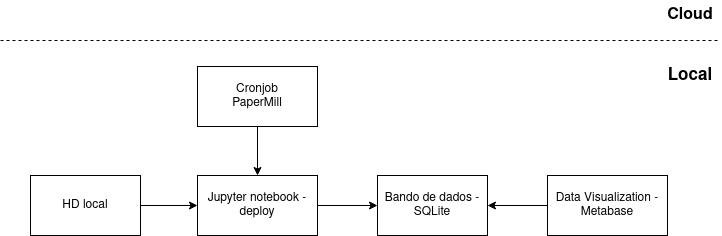

The diagram above was exported from draw.io. Its source (the exported page's mxGraphModel, read from the mxfile embedded in the PNG):
<mxGraphModel dx="1434" dy="795" grid="1" gridSize="10" guides="1" tooltips="1" connect="1" arrows="1" fold="1" page="1" pageScale="1" pageWidth="827" pageHeight="1169" background="#ffffff" math="0" shadow="0">
  <root>
    <mxCell id="0" />
    <mxCell id="1" parent="0" />
    <mxCell id="2" style="edgeStyle=orthogonalEdgeStyle;rounded=0;orthogonalLoop=1;jettySize=auto;html=1;entryX=0;entryY=0.5;entryDx=0;entryDy=0;" edge="1" source="3" target="7" parent="1">
      <mxGeometry relative="1" as="geometry" />
    </mxCell>
    <mxCell id="3" value="HD local" style="rounded=0;whiteSpace=wrap;html=1;" vertex="1" parent="1">
      <mxGeometry x="80" y="879" width="110" height="60" as="geometry" />
    </mxCell>
    <mxCell id="4" value="" style="endArrow=none;dashed=1;html=1;rounded=0;" edge="1" parent="1">
      <mxGeometry width="50" height="50" relative="1" as="geometry">
        <mxPoint x="50" y="744" as="sourcePoint" />
        <mxPoint x="770" y="744" as="targetPoint" />
      </mxGeometry>
    </mxCell>
    <mxCell id="5" value="&lt;div&gt;Bando de dados - SQLite&lt;/div&gt;" style="rounded=0;whiteSpace=wrap;html=1;" vertex="1" parent="1">
      <mxGeometry x="427" y="879" width="110" height="60" as="geometry" />
    </mxCell>
    <mxCell id="6" style="edgeStyle=orthogonalEdgeStyle;rounded=0;orthogonalLoop=1;jettySize=auto;html=1;entryX=0;entryY=0.5;entryDx=0;entryDy=0;" edge="1" source="7" target="5" parent="1">
      <mxGeometry relative="1" as="geometry" />
    </mxCell>
    <mxCell id="7" value="Jupyter notebook - deploy" style="rounded=0;whiteSpace=wrap;html=1;" vertex="1" parent="1">
      <mxGeometry x="247" y="879" width="120" height="60" as="geometry" />
    </mxCell>
    <mxCell id="8" style="edgeStyle=orthogonalEdgeStyle;rounded=0;orthogonalLoop=1;jettySize=auto;html=1;entryX=0.5;entryY=0;entryDx=0;entryDy=0;" edge="1" source="9" target="7" parent="1">
      <mxGeometry relative="1" as="geometry" />
    </mxCell>
    <mxCell id="9" value="&lt;div&gt;Cronjob&lt;/div&gt;&lt;div&gt;PaperMill&lt;br&gt;&lt;/div&gt;" style="rounded=0;whiteSpace=wrap;html=1;" vertex="1" parent="1">
      <mxGeometry x="247" y="770" width="120" height="60" as="geometry" />
    </mxCell>
    <mxCell id="10" style="edgeStyle=orthogonalEdgeStyle;rounded=0;orthogonalLoop=1;jettySize=auto;html=1;entryX=1;entryY=0.5;entryDx=0;entryDy=0;" edge="1" source="11" target="5" parent="1">
      <mxGeometry relative="1" as="geometry" />
    </mxCell>
    <mxCell id="11" value="Data Visualization - Metabase" style="rounded=0;whiteSpace=wrap;html=1;" vertex="1" parent="1">
      <mxGeometry x="597" y="879" width="120" height="60" as="geometry" />
    </mxCell>
    <mxCell id="12" value="&lt;font style=&quot;font-size: 16px;&quot;&gt;&lt;b&gt;Cloud&lt;/b&gt;&lt;/font&gt;" style="text;html=1;strokeColor=none;fillColor=none;align=center;verticalAlign=middle;whiteSpace=wrap;rounded=0;" vertex="1" parent="1">
      <mxGeometry x="710" y="704" width="60" height="30" as="geometry" />
    </mxCell>
    <mxCell id="13" value="&lt;b&gt;&lt;font style=&quot;font-size: 17px;&quot;&gt;Local&lt;/font&gt;&lt;/b&gt;" style="text;html=1;strokeColor=none;fillColor=none;align=center;verticalAlign=middle;whiteSpace=wrap;rounded=0;" vertex="1" parent="1">
      <mxGeometry x="710" y="764" width="60" height="30" as="geometry" />
    </mxCell>
  </root>
</mxGraphModel>